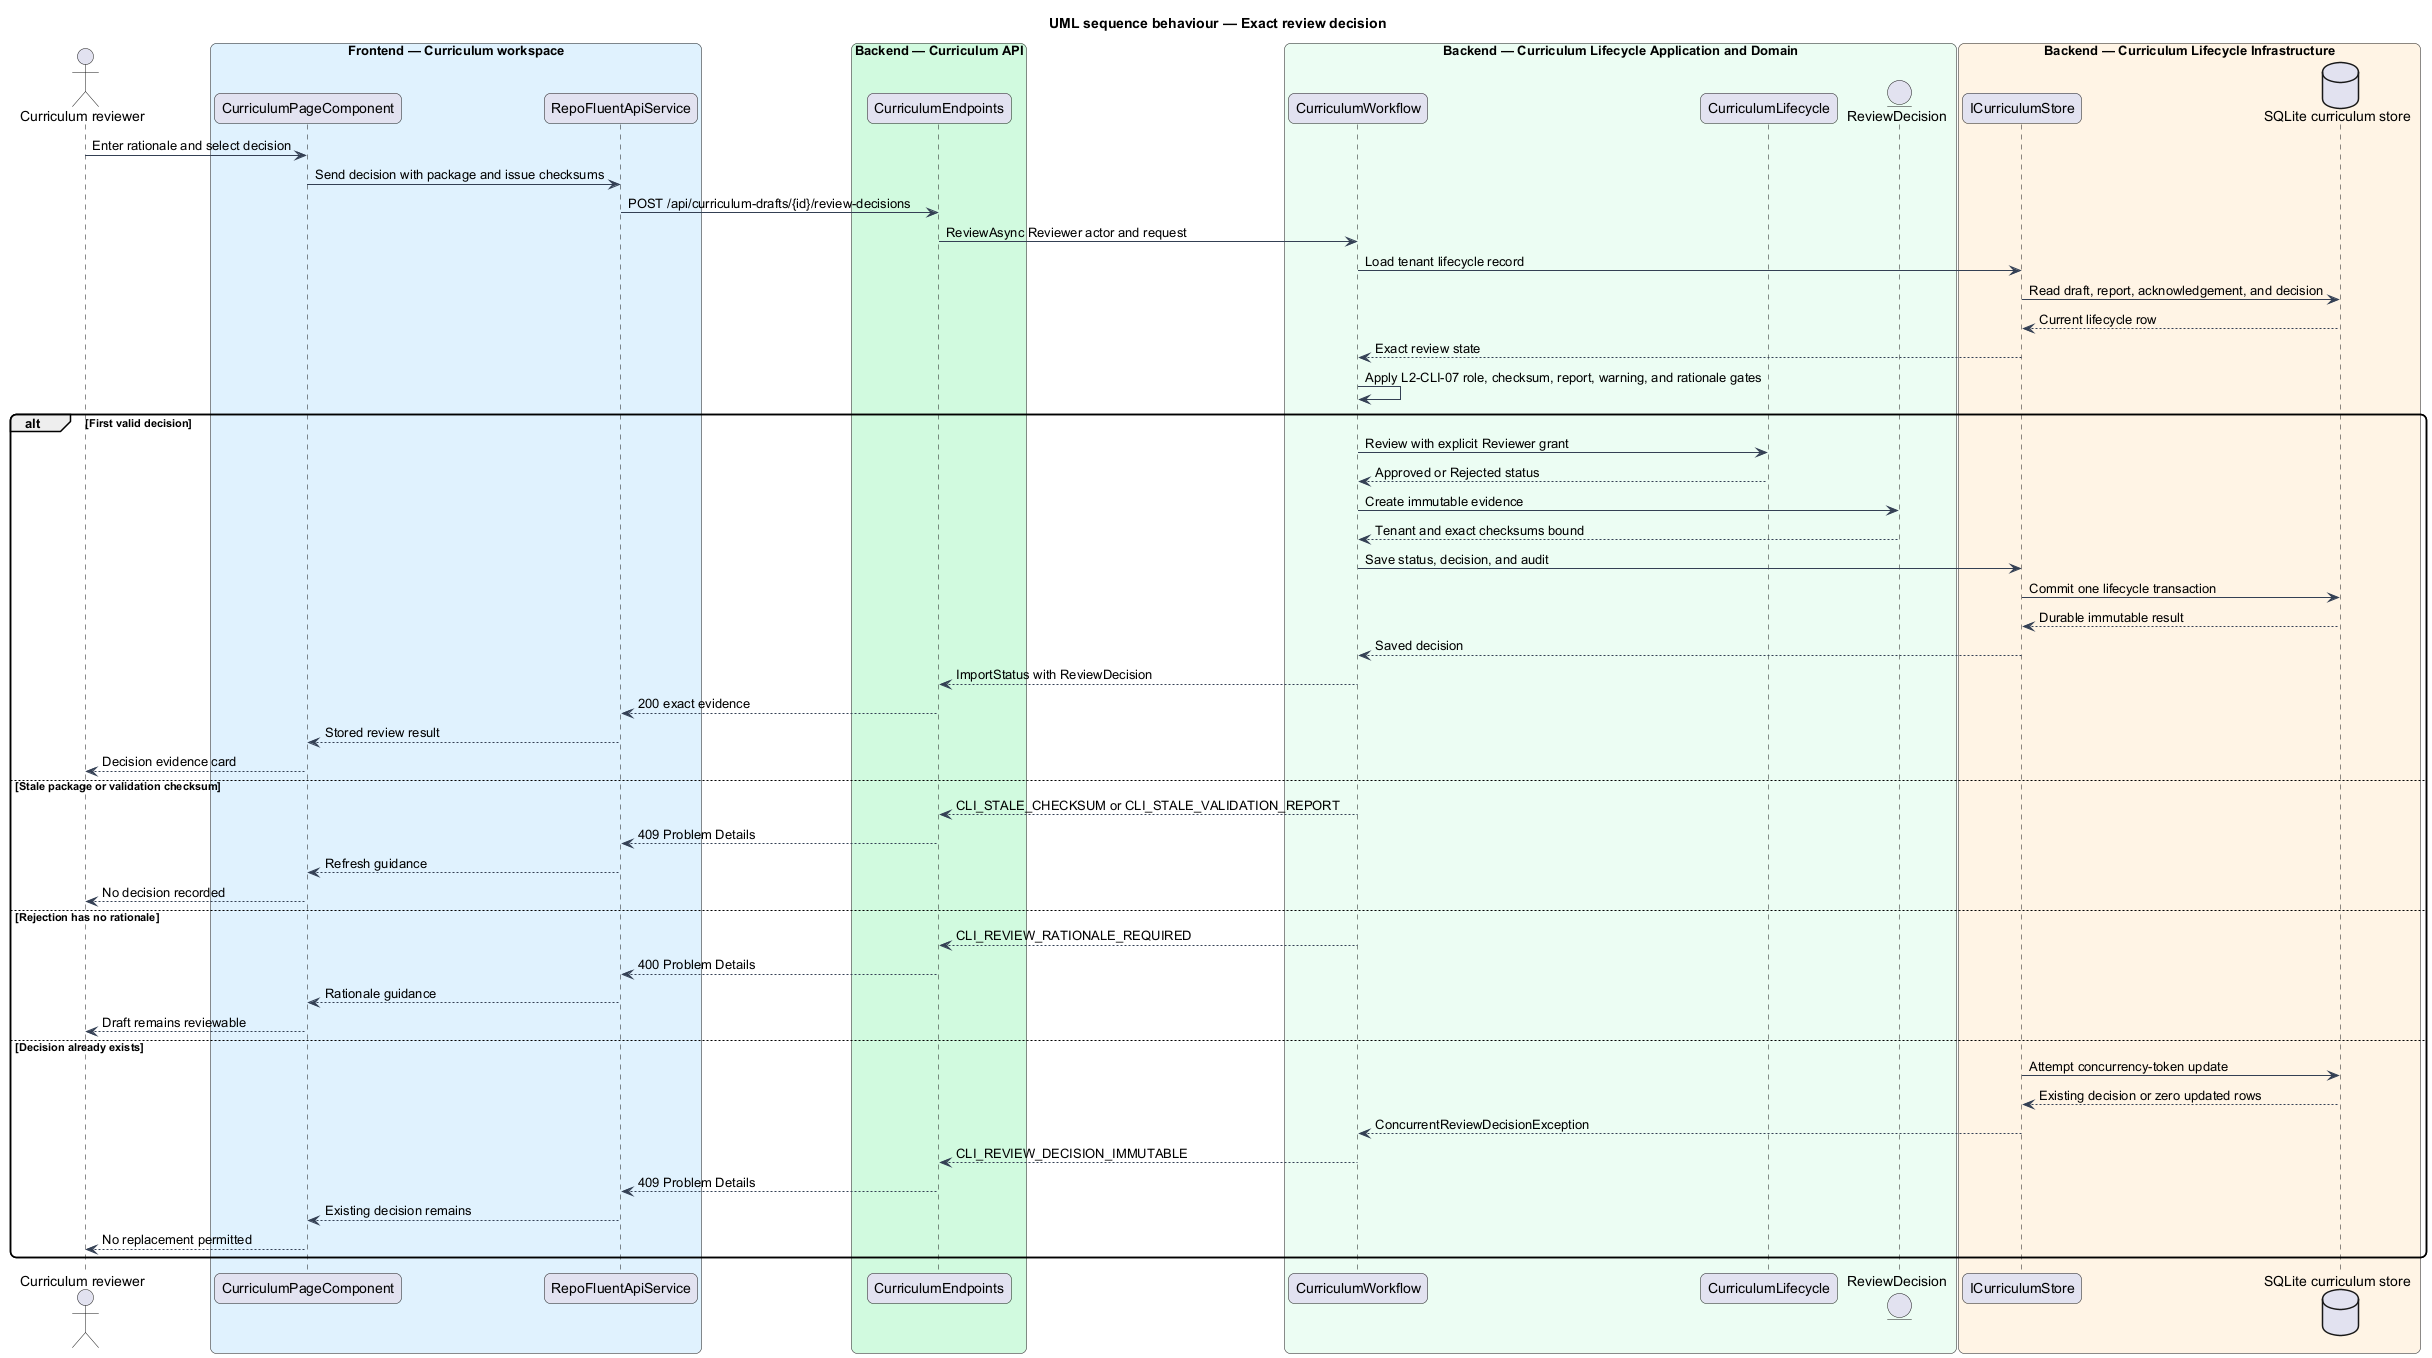

The diagram above was rendered by PlantUML. Its source (embedded in the PNG):
@startuml
title UML sequence behaviour — Exact review decision
skinparam backgroundColor #FFFFFF
skinparam shadowing false
skinparam roundcorner 12
skinparam defaultFontName Arial
skinparam ArrowColor #344054
actor "Curriculum reviewer" as reviewer
box "Frontend — Curriculum workspace" #E0F2FE
  participant "CurriculumPageComponent" as page
  participant "RepoFluentApiService" as client
end box
box "Backend — Curriculum API" #D1FADF
  participant "CurriculumEndpoints" as endpoints
end box
box "Backend — Curriculum Lifecycle Application and Domain" #ECFDF3
  participant "CurriculumWorkflow" as workflow
  participant "CurriculumLifecycle" as lifecycle
  entity "ReviewDecision" as decision
end box
box "Backend — Curriculum Lifecycle Infrastructure" #FFF4E5
  participant "ICurriculumStore" as port
  database "SQLite curriculum store" as store
end box

reviewer -> page : Enter rationale and select decision
page -> client : Send decision with package and issue checksums
client -> endpoints : POST /api/curriculum-drafts/{id}/review-decisions
endpoints -> workflow : ReviewAsync Reviewer actor and request
workflow -> port : Load tenant lifecycle record
port -> store : Read draft, report, acknowledgement, and decision
store --> port : Current lifecycle row
port --> workflow : Exact review state
workflow -> workflow : Apply L2-CLI-07 role, checksum, report, warning, and rationale gates

alt First valid decision
  workflow -> lifecycle : Review with explicit Reviewer grant
  lifecycle --> workflow : Approved or Rejected status
  workflow -> decision : Create immutable evidence
  decision --> workflow : Tenant and exact checksums bound
  workflow -> port : Save status, decision, and audit
  port -> store : Commit one lifecycle transaction
  store --> port : Durable immutable result
  port --> workflow : Saved decision
  workflow --> endpoints : ImportStatus with ReviewDecision
  endpoints --> client : 200 exact evidence
  client --> page : Stored review result
  page --> reviewer : Decision evidence card
else Stale package or validation checksum
  workflow --> endpoints : CLI_STALE_CHECKSUM or CLI_STALE_VALIDATION_REPORT
  endpoints --> client : 409 Problem Details
  client --> page : Refresh guidance
  page --> reviewer : No decision recorded
else Rejection has no rationale
  workflow --> endpoints : CLI_REVIEW_RATIONALE_REQUIRED
  endpoints --> client : 400 Problem Details
  client --> page : Rationale guidance
  page --> reviewer : Draft remains reviewable
else Decision already exists
  port -> store : Attempt concurrency-token update
  store --> port : Existing decision or zero updated rows
  port --> workflow : ConcurrentReviewDecisionException
  workflow --> endpoints : CLI_REVIEW_DECISION_IMMUTABLE
  endpoints --> client : 409 Problem Details
  client --> page : Existing decision remains
  page --> reviewer : No replacement permitted
end
@enduml